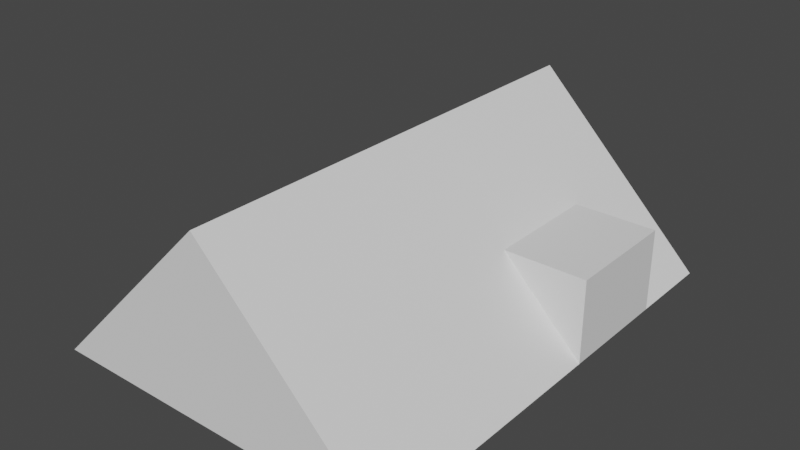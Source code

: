 # Source: Attic.blend  (saved by Blender 2.80.75; exported with 4.5.12 LTS)
import bpy
from mathutils import Matrix  # noqa: F401  (used for matrix-valued properties, if any)

bpy.ops.wm.read_factory_settings(use_empty=True)
scene = bpy.context.scene
scene.name = 'Scene'

# ---- collections
col_collection = bpy.data.collections.new('Collection'); scene.collection.children.link(col_collection)

# ---- world
world_world = bpy.data.worlds.new('World'); scene.world = world_world
world_world.use_nodes = True; world_world.node_tree.nodes.clear()
_N = world_world.node_tree.nodes; _L = world_world.node_tree.links
n0 = _N.new('ShaderNodeOutputWorld'); n0.name = 'World Output'; n0.location = (300, 300)
n1 = _N.new('ShaderNodeBackground'); n1.name = 'Background'; n1.location = (10, 300)
n1.inputs[0].default_value = (0.05088, 0.05088, 0.05088, 1.0)
_L.new(n1.outputs[0], n0.inputs[0])
n0.is_active_output = True
world_world.color = (0.05088, 0.05088, 0.05088)
world_world.use_sun_shadow = False
world_world.sun_shadow_jitter_overblur = 0.0

# ---- meshes
me_plane = bpy.data.meshes.new('Plane')
me_plane.from_pydata([(-3.0, -4.0, 0.0), (3.0, -4.0, 0.0), (-3.0, 4.0, 0.0), (3.0, 4.0, 0.0), (0.0, -4.0, 0.0), (0.0, 4.0, 0.0)], [], [(4, 1, 3, 5), (0, 4, 5, 2)])
_uv = me_plane.uv_layers.new(name='UVMap')
_uv.uv.foreach_set('vector', [0.5, 0.0, 1.0, 0.0, 1.0, 1.0, 0.5, 1.0, 0.0, 0.0, 0.5, 0.0, 0.5, 1.0, 0.0, 1.0])
me_plane.use_remesh_preserve_volume = False
me_plane.use_remesh_preserve_attributes = False
me_plane.use_mirror_vertex_groups = False
me_plane.update()
me_plane_001 = bpy.data.meshes.new('Plane.001')
me_plane_001.from_pydata([(0.0, -4.0, 3.0), (0.0, 4.0, 3.0), (3.0, -4.0, 0.0), (3.0, 4.0, 0.0), (-3.0, -4.0, 0.0), (-3.0, 4.0, 0.0)], [], [(0, 1, 3, 2), (1, 0, 4, 5)])
_uv = me_plane_001.uv_layers.new(name='UVMap')
_uv.uv.foreach_set('vector', [0.0, 0.0, 0.0, 0.0, 0.0, 0.0, 0.0, 0.0, 0.0, 0.0, 0.0, 0.0, 0.0, 0.0, 0.0, 0.0])
me_plane_001.use_remesh_preserve_volume = False
me_plane_001.use_remesh_preserve_attributes = False
me_plane_001.use_mirror_vertex_groups = False
me_plane_001.update()
me_plane_002 = bpy.data.meshes.new('Plane.002')
me_plane_002.from_pydata([(0.0, 4.0, 3.0), (3.0, 4.0, 0.0), (-3.0, 4.0, 0.0), (0.0, -4.0, 3.0), (-3.0, -4.0, 0.0), (3.0, -4.0, 0.0)], [], [(0, 2, 1), (3, 5, 4)])
_uv = me_plane_002.uv_layers.new(name='UVMap')
_uv.uv.foreach_set('vector', [0.0, 0.0, 0.0, 0.0, 0.0, 0.0, 0.0, 0.0, 0.0, 0.0, 0.0, 0.0])
me_plane_002.use_remesh_preserve_volume = False
me_plane_002.use_remesh_preserve_attributes = False
me_plane_002.use_mirror_vertex_groups = False
me_plane_002.update()
me_cube = bpy.data.meshes.new('Cube')
me_cube.from_pydata([(-0.7281, -0.98, 0.02), (-0.7281, -0.98, 1.39), (-0.7281, 0.98, 0.02), (-0.7281, 0.98, 1.39), (1.0, -1.0, 0.0), (1.0, -1.0, 1.41), (1.0, 1.0, 0.0), (1.0, 1.0, 1.41), (-0.7281, -0.98, 0.4899), (-0.7281, -0.98, 0.9598), (-0.7281, 0.98, 0.9598), (-0.7281, 0.98, 0.4899), (1.0, 1.0, 0.9398), (1.0, 1.0, 0.4699), (1.0, -1.0, 0.9398), (1.0, -1.0, 0.4699), (-0.7281, -0.98, 0.9198), (-0.7281, -1.0, 1.41), (-0.7281, 1.0, 1.41), (-0.7281, 0.98, 0.9198), (-0.7281, -0.98, 0.4499), (-0.7281, -1.0, 0.9398), (-0.7281, 1.0, 0.9398), (-0.7281, 0.98, 0.4499), (-0.7281, 1.0, 0.0), (-0.7281, -1.0, 0.0), (-0.7281, 1.0, 0.4699), (-0.7281, -1.0, 0.4699), (-0.4148, 1.0, 0.0), (-0.4148, 1.0, 1.41), (-0.4148, -1.0, 0.0), (-0.4148, -1.0, 1.41), (-0.4148, -1.0, 0.4699), (-0.4148, -1.0, 0.9398), (-0.4148, 1.0, 0.4699), (-0.4148, 1.0, 0.9398), (-0.4148, -0.98, 0.9598), (-0.4148, -0.98, 1.39), (-0.4148, 0.98, 1.39), (-0.4148, 0.98, 0.9598), (-0.4148, -0.98, 0.4899), (-0.4148, -0.98, 0.9198), (-0.4148, 0.98, 0.9198), (-0.4148, 0.98, 0.4899), (-0.4148, 0.98, 0.02), (-0.4148, -0.98, 0.02), (-0.4148, 0.98, 0.4499), (-0.4148, -0.98, 0.4499)], [], [(10, 9, 36, 39), (35, 29, 7, 12), (12, 7, 5, 14), (33, 31, 17, 21), (28, 6, 4, 30), (29, 18, 17, 31), (30, 32, 27, 25), (32, 33, 21, 27), (6, 13, 15, 4), (13, 12, 14, 15), (28, 34, 13, 6), (34, 35, 12, 13), (0, 20, 47, 45), (11, 8, 40, 43), (1, 9, 21, 17), (3, 1, 17, 18), (10, 3, 18, 22), (9, 10, 22, 21), (16, 8, 27, 21), (11, 19, 22, 26), (8, 11, 26, 27), (19, 16, 21, 22), (0, 2, 24, 25), (2, 23, 26, 24), (20, 0, 25, 27), (23, 20, 27, 26), (26, 22, 35, 34), (24, 26, 34, 28), (15, 14, 33, 32), (4, 15, 32, 30), (7, 29, 31, 5), (24, 28, 30, 25), (14, 5, 31, 33), (22, 18, 29, 35), (36, 37, 38, 39), (1, 3, 38, 37), (3, 10, 39, 38), (9, 1, 37, 36), (40, 41, 42, 43), (8, 16, 41, 40), (16, 19, 42, 41), (19, 11, 43, 42), (45, 47, 46, 44), (2, 0, 45, 44), (20, 23, 46, 47), (23, 2, 44, 46)])
_uv = me_cube.uv_layers.new(name='UVMap')
_uv.uv.foreach_set('vector', [0.6702, 1.0, 0.6702, 0.6554, 0.726, 0.6554, 0.726, 1.0, 0.7, 0.2487, 0.6162, 0.2487, 0.6162, 4.192e-08, 0.7, 3.144e-08, 0.1676, 0.3516, 0.2513, 0.3516, 0.2513, 0.7032, 0.1676, 0.7032, 0.6702, 0.6003, 0.754, 0.6003, 0.754, 0.6554, 0.6702, 0.6554, 0.3639, 6.287e-08, 0.6162, 0.0, 0.6162, 0.3516, 0.3639, 0.3516, 0.05585, 0.3516, 8.501e-08, 0.3516, 0.0, 8.383e-08, 0.05585, 6.287e-08, 0.5027, 0.6003, 0.5864, 0.6003, 0.5864, 0.6554, 0.5027, 0.6554, 0.5864, 0.6003, 0.6702, 0.6003, 0.6702, 0.6554, 0.5864, 0.6554, 0.0, 0.3516, 0.08378, 0.3516, 0.08378, 0.7032, 7.191e-08, 0.7032, 0.08378, 0.3516, 0.1676, 0.3516, 0.1676, 0.7032, 0.08378, 0.7032, 0.8675, 0.2487, 0.7837, 0.2487, 0.7837, 0.0, 0.8675, 0.0, 0.7837, 0.2487, 0.7, 0.2487, 0.7, 3.144e-08, 0.7837, 0.0, 0.1117, 0.7032, 0.1117, 0.7788, 0.05585, 0.7788, 0.05585, 0.7032, 0.6143, 1.0, 0.6143, 0.6554, 0.6702, 0.6554, 0.6702, 1.0, 0.2549, 0.6997, 0.3315, 0.6997, 0.3351, 0.7032, 0.2513, 0.7032, 0.2549, 0.3551, 0.2549, 0.6997, 0.2513, 0.7032, 0.2513, 0.3516, 0.3315, 0.3551, 0.2549, 0.3551, 0.2513, 0.3516, 0.3351, 0.3516, 0.3315, 0.6997, 0.3315, 0.3551, 0.3351, 0.3516, 0.3351, 0.7032, 0.3387, 0.6997, 0.4153, 0.6997, 0.4189, 0.7032, 0.3351, 0.7032, 0.4153, 0.3551, 0.3387, 0.3551, 0.3351, 0.3516, 0.4189, 0.3516, 0.4153, 0.6997, 0.4153, 0.3551, 0.4189, 0.3516, 0.4189, 0.7032, 0.3387, 0.3551, 0.3387, 0.6997, 0.3351, 0.7032, 0.3351, 0.3516, 0.4991, 0.6997, 0.4991, 0.3551, 0.5027, 0.3516, 0.5027, 0.7032, 0.4991, 0.3551, 0.4224, 0.3551, 0.4189, 0.3516, 0.5027, 0.3516, 0.4224, 0.6997, 0.4991, 0.6997, 0.5027, 0.7032, 0.4189, 0.7032, 0.4224, 0.3551, 0.4224, 0.6997, 0.4189, 0.7032, 0.4189, 0.3516, 0.7837, 0.3038, 0.7, 0.3038, 0.7, 0.2487, 0.7837, 0.2487, 0.8675, 0.3038, 0.7837, 0.3038, 0.7837, 0.2487, 0.8675, 0.2487, 0.5864, 0.3516, 0.6702, 0.3516, 0.6702, 0.6003, 0.5864, 0.6003, 0.5027, 0.3516, 0.5864, 0.3516, 0.5864, 0.6003, 0.5027, 0.6003, 0.3081, 0.3516, 0.05585, 0.3516, 0.05585, 6.287e-08, 0.3081, 0.0, 0.3081, 8.383e-08, 0.3639, 6.287e-08, 0.3639, 0.3516, 0.3081, 0.3516, 0.6702, 0.3516, 0.754, 0.3516, 0.754, 0.6003, 0.6702, 0.6003, 0.7, 0.3038, 0.6162, 0.3038, 0.6162, 0.2487, 0.7, 0.2487, 0.8306, 0.6962, 0.754, 0.6962, 0.754, 0.3516, 0.8306, 0.3516, 0.9073, 0.6962, 0.9073, 0.3516, 0.9631, 0.3516, 0.9631, 0.6962, 0.2234, 0.7032, 0.2234, 0.7788, 0.1675, 0.7788, 0.1675, 0.7032, 0.0, 0.7788, 2.125e-08, 0.7032, 0.05585, 0.7032, 0.05585, 0.7788, 0.9442, 0.3446, 0.8675, 0.3446, 0.8675, 0.0, 0.9442, 0.0, 0.1117, 0.7788, 0.1117, 0.7032, 0.1675, 0.7032, 0.1675, 0.7788, 0.9442, 0.3446, 0.9442, 1.048e-08, 1.0, 0.0, 1.0, 0.3446, 0.2792, 0.7032, 0.2792, 0.7788, 0.2234, 0.7788, 0.2234, 0.7032, 0.9073, 0.6962, 0.8306, 0.6962, 0.8306, 0.3516, 0.9073, 0.3516, 0.5585, 1.0, 0.5585, 0.6554, 0.6143, 0.6554, 0.6143, 1.0, 0.5027, 1.0, 0.5027, 0.6554, 0.5585, 0.6554, 0.5585, 1.0, 0.3351, 0.7032, 0.3351, 0.7788, 0.2792, 0.7788, 0.2792, 0.7032])
me_cube.use_remesh_preserve_volume = False
me_cube.use_remesh_preserve_attributes = False
me_cube.use_mirror_vertex_groups = False
me_cube.update()

# ---- objects
ob_floor = bpy.data.objects.new('Floor', me_plane)
ob_roof = bpy.data.objects.new('Roof', me_plane_001)
ob_gables = bpy.data.objects.new('Gables', me_plane_002)
ob_bookshelf = bpy.data.objects.new('Bookshelf', me_cube)

# ---- transforms, parenting, visibility, modifiers, constraints
ob_floor.location = (0.0, 0.0, 0.0)
ob_floor.lineart.crease_threshold = 0.0
ob_roof.location = (0.0, 0.0, 0.0)
ob_roof.lineart.crease_threshold = 0.0
ob_gables.location = (0.0, 0.0, 0.0)
ob_gables.lineart.crease_threshold = 0.0
ob_bookshelf.location = (2.0, 1.5, 0.0)
ob_bookshelf.lineart.crease_threshold = 0.0

# ---- collection membership
col_collection.objects.link(ob_floor)
col_collection.objects.link(ob_roof)
col_collection.objects.link(ob_gables)
col_collection.objects.link(ob_bookshelf)

# ---- scene / render settings (as saved in the file)
scene.frame_start = 1; scene.frame_end = 250; scene.frame_set(1)
scene.render.engine = 'BLENDER_EEVEE_NEXT'
scene.cycles.use_denoising = False
scene.cycles.samples = 128
scene.cycles.sampling_pattern = 'TABULATED_SOBOL'
scene.cycles.use_adaptive_sampling = False
scene.cycles.use_light_tree = False
scene.eevee.use_gtao = True
scene.eevee.gtao_quality = 1.0
scene.eevee.gtao_distance = 0.43
scene.eevee.fast_gi_quality = 1.0
scene.view_settings.view_transform = 'Filmic'
bpy.context.view_layer.update()

# ---- added for rendering (the .blend has no active camera and no usable light): camera, sun
cam_auto = bpy.data.cameras.new('AutoCamera')
cam_auto.lens = 50.0
cam_auto.sensor_width = 36.0
cam_auto.clip_end = 1000.0
ob_auto_camera = bpy.data.objects.new('AutoCamera', cam_auto)
scene.collection.objects.link(ob_auto_camera)
ob_auto_camera.location = (9.65963, -11.5916, 9.2277)
ob_auto_camera.rotation_euler = (1.09748, -7.21219e-08, 0.694738)
scene.camera = ob_auto_camera
light_auto_sun = bpy.data.lights.new('AutoSun', 'SUN')
light_auto_sun.energy = 3.0
light_auto_sun.angle = 0.0523599
ob_auto_sun = bpy.data.objects.new('AutoSun', light_auto_sun)
scene.collection.objects.link(ob_auto_sun)
ob_auto_sun.rotation_euler = (0.872665, 0.174533, 0.523599)
bpy.context.view_layer.update()
